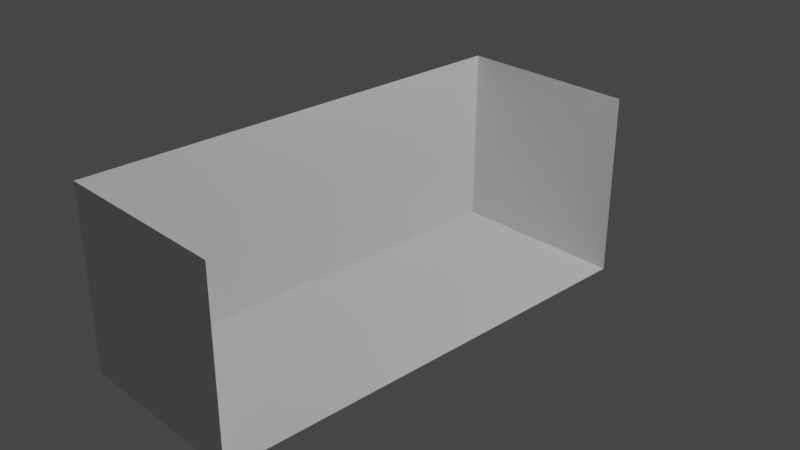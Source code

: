 # Source: cube.blend  (saved by Blender 2.93.21; exported with 4.5.12 LTS)
import bpy
from mathutils import Matrix  # noqa: F401  (used for matrix-valued properties, if any)

bpy.ops.wm.read_factory_settings(use_empty=True)
scene = bpy.context.scene
scene.name = 'Scene'

# ---- collections
col_collection = bpy.data.collections.new('Collection'); scene.collection.children.link(col_collection)

# ---- materials (node trees are filled in below, after node groups)
mat_material = bpy.data.materials.new('Material')
mat_material.alpha_threshold = 0.0
mat_material.use_transparent_shadow = False
mat_material.line_color = (0.0, 0.0, 0.0, 1.0)

# ---- material node trees
mat_material.use_nodes = True; mat_material.node_tree.nodes.clear()
_N = mat_material.node_tree.nodes; _L = mat_material.node_tree.links
n0 = _N.new('ShaderNodeOutputMaterial'); n0.name = 'Material Output'; n0.location = (300, 300)
n1 = _N.new('ShaderNodeBsdfPrincipled'); n1.name = 'Principled BSDF'; n1.location = (10, 300)
n1.distribution = 'GGX'
n1.subsurface_method = 'BURLEY'
n1.inputs[2].default_value = 0.4
n1.inputs[3].default_value = 1.45
n1.inputs[27].default_value = (0.0, 0.0, 0.0, 1.0)
n1.inputs[28].default_value = 1.0
_L.new(n1.outputs[0], n0.inputs[0])
n0.is_active_output = True

# ---- world
world_world = bpy.data.worlds.new('World'); scene.world = world_world
world_world.use_nodes = True; world_world.node_tree.nodes.clear()
_N = world_world.node_tree.nodes; _L = world_world.node_tree.links
n0 = _N.new('ShaderNodeOutputWorld'); n0.name = 'World Output'; n0.location = (300, 300)
n1 = _N.new('ShaderNodeBackground'); n1.name = 'Background'; n1.location = (10, 300)
n1.inputs[0].default_value = (0.05088, 0.05088, 0.05088, 1.0)
_L.new(n1.outputs[0], n0.inputs[0])
n0.is_active_output = True
world_world.color = (0.05088, 0.05088, 0.05088)
world_world.use_sun_shadow = False
world_world.sun_shadow_jitter_overblur = 0.0

# ---- cameras
cam_camera = bpy.data.cameras.new('Camera')
cam_camera.clip_end = 100.0
cam_camera.ortho_scale = 7.314

# ---- lights
light_light = bpy.data.lights.new('Light', 'POINT')
light_light.transmission_factor = 0.0
light_light.energy = 1000.0
light_light.shadow_soft_size = 0.1
light_light.shadow_maximum_resolution = 0.006
light_light.use_absolute_resolution = True

# ---- meshes
me_cube = bpy.data.meshes.new('Cube')
me_cube.from_pydata([(1.0, 2.189, 1.0), (1.0, 2.189, -1.0), (1.0, -2.942, 1.0), (1.0, -2.942, -1.0), (-1.0, 2.189, 1.0), (-1.0, 2.189, -1.0), (-1.0, -2.942, 1.0), (-1.0, -2.942, -1.0)], [], [(3, 2, 6, 7), (7, 6, 4, 5), (5, 1, 3, 7), (5, 4, 0, 1)])
_uv = me_cube.uv_layers.new(name='UVMap')
_uv.uv.foreach_set('vector', [0.375, 0.75, 0.625, 0.75, 0.625, 1.0, 0.375, 1.0, 0.375, 0.0, 0.625, 0.0, 0.625, 0.25, 0.375, 0.25, 0.125, 0.5, 0.375, 0.5, 0.375, 0.75, 0.125, 0.75, 0.375, 0.25, 0.625, 0.25, 0.625, 0.5, 0.375, 0.5])
me_cube.materials.append(mat_material)
me_cube.use_remesh_preserve_volume = False
me_cube.use_remesh_preserve_attributes = False
me_cube.use_mirror_vertex_groups = False
me_cube.update()

# ---- objects
ob_cube = bpy.data.objects.new('Cube', me_cube)
ob_light = bpy.data.objects.new('Light', light_light)
ob_camera = bpy.data.objects.new('Camera', cam_camera)

# ---- transforms, parenting, visibility, modifiers, constraints
ob_cube.location = (0.0, 0.0, 0.0)
ob_cube.lock_rotations_4d = False
ob_cube.empty_display_type = 'ARROWS'
ob_cube.lineart.crease_threshold = 0.0
ob_light.location = (4.076, 1.005, 5.904)
ob_light.rotation_euler = (0.6503, 0.05522, 1.866)
ob_light.lock_rotations_4d = False
ob_light.empty_display_type = 'ARROWS'
ob_light.color = (0.0, 0.0, 0.0, 0.0)
ob_light.lineart.crease_threshold = 0.0
ob_camera.location = (7.359, -6.926, 4.958)
ob_camera.rotation_euler = (1.109, 0.0, 0.8149)
ob_camera.lock_rotations_4d = False
ob_camera.empty_display_type = 'ARROWS'
ob_camera.color = (0.0, 0.0, 0.0, 0.0)
ob_camera.display_type = 'WIRE'
ob_camera.lineart.crease_threshold = 0.0

# ---- collection membership
col_collection.objects.link(ob_cube)
col_collection.objects.link(ob_light)
col_collection.objects.link(ob_camera)

# ---- scene / render settings (as saved in the file)
scene.camera = ob_camera
scene.frame_start = 1; scene.frame_end = 250; scene.frame_set(1)
scene.render.engine = 'BLENDER_EEVEE_NEXT'
scene.cycles.use_denoising = False
scene.cycles.samples = 128
scene.cycles.sampling_pattern = 'TABULATED_SOBOL'
scene.cycles.use_adaptive_sampling = False
scene.cycles.use_light_tree = False
scene.view_settings.view_transform = 'Filmic'
bpy.context.view_layer.update()
